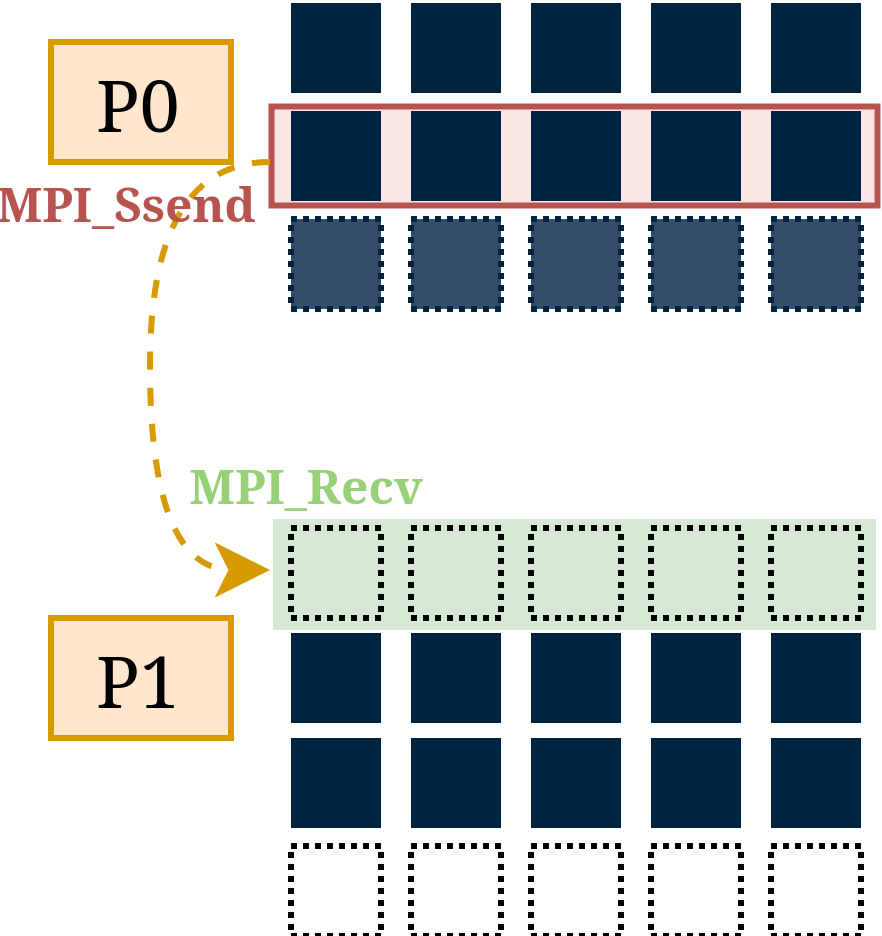

The diagram above was exported from draw.io. Its source (the exported page's mxGraphModel, read from the mxfile embedded in the PNG):
<mxGraphModel dx="613" dy="167" grid="1" gridSize="10" guides="1" tooltips="1" connect="1" arrows="1" fold="1" page="1" pageScale="1" pageWidth="160" pageHeight="90" math="0" shadow="0">
  <root>
    <mxCell id="oO5WpxS_hehuL3FYNtDt-0" />
    <mxCell id="oO5WpxS_hehuL3FYNtDt-1" parent="oO5WpxS_hehuL3FYNtDt-0" />
    <mxCell id="oO5WpxS_hehuL3FYNtDt-2" parent="oO5WpxS_hehuL3FYNtDt-1" style="rounded=0;whiteSpace=wrap;html=1;fillColor=#d5e8d4;strokeColor=none;" value="" vertex="1">
      <mxGeometry height="18.5" width="100.5" x="-107" y="186" as="geometry" />
    </mxCell>
    <mxCell id="oO5WpxS_hehuL3FYNtDt-4" parent="oO5WpxS_hehuL3FYNtDt-1" style="rounded=0;whiteSpace=wrap;html=1;strokeColor=#b85450;fillColor=#f8cecc;fillOpacity=50;" value="" vertex="1">
      <mxGeometry height="16.5" width="101" x="-107.25" y="117.25" as="geometry" />
    </mxCell>
    <mxCell id="oO5WpxS_hehuL3FYNtDt-6" parent="oO5WpxS_hehuL3FYNtDt-1" style="whiteSpace=wrap;html=1;aspect=fixed;fillColor=#002341;fontColor=#ffffff;strokeColor=none;strokeWidth=1;dashed=1;dashPattern=1 1;" value="" vertex="1">
      <mxGeometry height="15" width="15" x="-104" y="100" as="geometry" />
    </mxCell>
    <mxCell id="oO5WpxS_hehuL3FYNtDt-7" parent="oO5WpxS_hehuL3FYNtDt-1" style="rounded=0;whiteSpace=wrap;html=1;fillColor=#ffe6cc;strokeColor=#d79b00;" value="P0" vertex="1">
      <mxGeometry height="20" width="30" x="-144" y="106.5" as="geometry" />
    </mxCell>
    <mxCell id="oO5WpxS_hehuL3FYNtDt-8" parent="oO5WpxS_hehuL3FYNtDt-1" style="rounded=0;whiteSpace=wrap;html=1;fillColor=#ffe6cc;strokeColor=#d79b00;" value="P1" vertex="1">
      <mxGeometry height="20" width="30" x="-144" y="202.5" as="geometry" />
    </mxCell>
    <mxCell id="oO5WpxS_hehuL3FYNtDt-9" parent="oO5WpxS_hehuL3FYNtDt-1" style="whiteSpace=wrap;html=1;aspect=fixed;fillColor=#002341;fontColor=#ffffff;strokeColor=none;strokeWidth=1;dashed=1;dashPattern=1 1;" value="" vertex="1">
      <mxGeometry height="15" width="15" x="-84" y="100" as="geometry" />
    </mxCell>
    <mxCell id="oO5WpxS_hehuL3FYNtDt-10" parent="oO5WpxS_hehuL3FYNtDt-1" style="whiteSpace=wrap;html=1;aspect=fixed;fillColor=#002341;fontColor=#ffffff;strokeColor=none;strokeWidth=1;dashed=1;dashPattern=1 1;" value="" vertex="1">
      <mxGeometry height="15" width="15" x="-64" y="100" as="geometry" />
    </mxCell>
    <mxCell id="oO5WpxS_hehuL3FYNtDt-11" parent="oO5WpxS_hehuL3FYNtDt-1" style="whiteSpace=wrap;html=1;aspect=fixed;fillColor=#002341;fontColor=#ffffff;strokeColor=none;strokeWidth=1;dashed=1;dashPattern=1 1;" value="" vertex="1">
      <mxGeometry height="15" width="15" x="-44" y="100" as="geometry" />
    </mxCell>
    <mxCell id="oO5WpxS_hehuL3FYNtDt-12" parent="oO5WpxS_hehuL3FYNtDt-1" style="whiteSpace=wrap;html=1;aspect=fixed;fillColor=#002341;fontColor=#ffffff;strokeColor=none;strokeWidth=1;dashed=1;dashPattern=1 1;" value="" vertex="1">
      <mxGeometry height="15" width="15" x="-24" y="100" as="geometry" />
    </mxCell>
    <mxCell id="oO5WpxS_hehuL3FYNtDt-13" parent="oO5WpxS_hehuL3FYNtDt-1" style="whiteSpace=wrap;html=1;aspect=fixed;fillColor=#002341;fontColor=#ffffff;strokeColor=none;strokeWidth=1;dashed=1;dashPattern=1 1;" value="" vertex="1">
      <mxGeometry height="15" width="15" x="-104" y="205" as="geometry" />
    </mxCell>
    <mxCell id="oO5WpxS_hehuL3FYNtDt-14" parent="oO5WpxS_hehuL3FYNtDt-1" style="whiteSpace=wrap;html=1;aspect=fixed;fillColor=#002341;fontColor=#ffffff;strokeColor=none;strokeWidth=1;dashed=1;dashPattern=1 1;" value="" vertex="1">
      <mxGeometry height="15" width="15" x="-84" y="205" as="geometry" />
    </mxCell>
    <mxCell id="oO5WpxS_hehuL3FYNtDt-15" parent="oO5WpxS_hehuL3FYNtDt-1" style="whiteSpace=wrap;html=1;aspect=fixed;fillColor=#002341;fontColor=#ffffff;strokeColor=none;strokeWidth=1;dashed=1;dashPattern=1 1;" value="" vertex="1">
      <mxGeometry height="15" width="15" x="-64" y="205" as="geometry" />
    </mxCell>
    <mxCell id="oO5WpxS_hehuL3FYNtDt-16" parent="oO5WpxS_hehuL3FYNtDt-1" style="whiteSpace=wrap;html=1;aspect=fixed;fillColor=#002341;fontColor=#ffffff;strokeColor=none;strokeWidth=1;dashed=1;dashPattern=1 1;" value="" vertex="1">
      <mxGeometry height="15" width="15" x="-44" y="205" as="geometry" />
    </mxCell>
    <mxCell id="oO5WpxS_hehuL3FYNtDt-17" parent="oO5WpxS_hehuL3FYNtDt-1" style="whiteSpace=wrap;html=1;aspect=fixed;fillColor=#002341;fontColor=#ffffff;strokeColor=none;strokeWidth=1;dashed=1;dashPattern=1 1;" value="" vertex="1">
      <mxGeometry height="15" width="15" x="-24" y="205" as="geometry" />
    </mxCell>
    <mxCell id="oO5WpxS_hehuL3FYNtDt-18" parent="oO5WpxS_hehuL3FYNtDt-1" style="whiteSpace=wrap;html=1;aspect=fixed;fillColor=#002341;fontColor=#ffffff;strokeColor=none;strokeWidth=1;dashed=1;dashPattern=1 1;" value="" vertex="1">
      <mxGeometry height="15" width="15" x="-104" y="118" as="geometry" />
    </mxCell>
    <mxCell id="oO5WpxS_hehuL3FYNtDt-19" parent="oO5WpxS_hehuL3FYNtDt-1" style="whiteSpace=wrap;html=1;aspect=fixed;fillColor=#002341;fontColor=#ffffff;strokeColor=none;strokeWidth=1;dashed=1;dashPattern=1 1;" value="" vertex="1">
      <mxGeometry height="15" width="15" x="-84" y="118" as="geometry" />
    </mxCell>
    <mxCell id="oO5WpxS_hehuL3FYNtDt-20" parent="oO5WpxS_hehuL3FYNtDt-1" style="whiteSpace=wrap;html=1;aspect=fixed;fillColor=#002341;fontColor=#ffffff;strokeColor=none;strokeWidth=1;dashed=1;dashPattern=1 1;" value="" vertex="1">
      <mxGeometry height="15" width="15" x="-64" y="118" as="geometry" />
    </mxCell>
    <mxCell id="oO5WpxS_hehuL3FYNtDt-21" parent="oO5WpxS_hehuL3FYNtDt-1" style="whiteSpace=wrap;html=1;aspect=fixed;fillColor=#002341;fontColor=#ffffff;strokeColor=none;strokeWidth=1;dashed=1;dashPattern=1 1;" value="" vertex="1">
      <mxGeometry height="15" width="15" x="-44" y="118" as="geometry" />
    </mxCell>
    <mxCell id="oO5WpxS_hehuL3FYNtDt-22" parent="oO5WpxS_hehuL3FYNtDt-1" style="whiteSpace=wrap;html=1;aspect=fixed;fillColor=#002341;fontColor=#ffffff;strokeColor=none;strokeWidth=1;dashed=1;dashPattern=1 1;" value="" vertex="1">
      <mxGeometry height="15" width="15" x="-24" y="118" as="geometry" />
    </mxCell>
    <mxCell id="oO5WpxS_hehuL3FYNtDt-28" parent="oO5WpxS_hehuL3FYNtDt-1" style="whiteSpace=wrap;html=1;aspect=fixed;fillColor=none;fontColor=#ffffff;strokeColor=default;strokeWidth=1;dashed=1;dashPattern=1 1;" value="" vertex="1">
      <mxGeometry height="15" width="15" x="-104" y="187.5" as="geometry" />
    </mxCell>
    <mxCell id="oO5WpxS_hehuL3FYNtDt-29" parent="oO5WpxS_hehuL3FYNtDt-1" style="whiteSpace=wrap;html=1;aspect=fixed;fillColor=none;fontColor=#ffffff;strokeColor=default;strokeWidth=1;dashed=1;dashPattern=1 1;" value="" vertex="1">
      <mxGeometry height="15" width="15" x="-84" y="187.5" as="geometry" />
    </mxCell>
    <mxCell id="oO5WpxS_hehuL3FYNtDt-30" parent="oO5WpxS_hehuL3FYNtDt-1" style="whiteSpace=wrap;html=1;aspect=fixed;fillColor=none;fontColor=#ffffff;strokeColor=default;strokeWidth=1;dashed=1;dashPattern=1 1;" value="" vertex="1">
      <mxGeometry height="15" width="15" x="-64" y="187.5" as="geometry" />
    </mxCell>
    <mxCell id="oO5WpxS_hehuL3FYNtDt-31" parent="oO5WpxS_hehuL3FYNtDt-1" style="whiteSpace=wrap;html=1;aspect=fixed;fillColor=none;fontColor=#ffffff;strokeColor=default;strokeWidth=1;dashed=1;dashPattern=1 1;" value="" vertex="1">
      <mxGeometry height="15" width="15" x="-44" y="187.5" as="geometry" />
    </mxCell>
    <mxCell id="oO5WpxS_hehuL3FYNtDt-32" parent="oO5WpxS_hehuL3FYNtDt-1" style="whiteSpace=wrap;html=1;aspect=fixed;fillColor=none;fontColor=#ffffff;strokeColor=default;strokeWidth=1;dashed=1;dashPattern=1 1;" value="" vertex="1">
      <mxGeometry height="15" width="15" x="-24" y="187.5" as="geometry" />
    </mxCell>
    <mxCell id="oO5WpxS_hehuL3FYNtDt-33" parent="oO5WpxS_hehuL3FYNtDt-1" style="whiteSpace=wrap;html=1;aspect=fixed;fillColor=#002341;fontColor=#ffffff;strokeColor=none;strokeWidth=1;dashed=1;dashPattern=1 1;" value="" vertex="1">
      <mxGeometry height="15" width="15" x="-104" y="222.5" as="geometry" />
    </mxCell>
    <mxCell id="oO5WpxS_hehuL3FYNtDt-34" parent="oO5WpxS_hehuL3FYNtDt-1" style="whiteSpace=wrap;html=1;aspect=fixed;fillColor=#002341;fontColor=#ffffff;strokeColor=none;strokeWidth=1;dashed=1;dashPattern=1 1;" value="" vertex="1">
      <mxGeometry height="15" width="15" x="-84" y="222.5" as="geometry" />
    </mxCell>
    <mxCell id="oO5WpxS_hehuL3FYNtDt-35" parent="oO5WpxS_hehuL3FYNtDt-1" style="whiteSpace=wrap;html=1;aspect=fixed;fillColor=#002341;fontColor=#ffffff;strokeColor=none;strokeWidth=1;dashed=1;dashPattern=1 1;" value="" vertex="1">
      <mxGeometry height="15" width="15" x="-64" y="222.5" as="geometry" />
    </mxCell>
    <mxCell id="oO5WpxS_hehuL3FYNtDt-36" parent="oO5WpxS_hehuL3FYNtDt-1" style="whiteSpace=wrap;html=1;aspect=fixed;fillColor=#002341;fontColor=#ffffff;strokeColor=none;strokeWidth=1;dashed=1;dashPattern=1 1;" value="" vertex="1">
      <mxGeometry height="15" width="15" x="-44" y="222.5" as="geometry" />
    </mxCell>
    <mxCell id="oO5WpxS_hehuL3FYNtDt-37" parent="oO5WpxS_hehuL3FYNtDt-1" style="whiteSpace=wrap;html=1;aspect=fixed;fillColor=#002341;fontColor=#ffffff;strokeColor=none;strokeWidth=1;dashed=1;dashPattern=1 1;" value="" vertex="1">
      <mxGeometry height="15" width="15" x="-24" y="222.5" as="geometry" />
    </mxCell>
    <mxCell id="oO5WpxS_hehuL3FYNtDt-38" parent="oO5WpxS_hehuL3FYNtDt-1" style="whiteSpace=wrap;html=1;aspect=fixed;fillColor=none;fontColor=#ffffff;strokeColor=default;strokeWidth=1;dashed=1;dashPattern=1 1;" value="" vertex="1">
      <mxGeometry height="15" width="15" x="-44" y="187.5" as="geometry" />
    </mxCell>
    <mxCell id="oO5WpxS_hehuL3FYNtDt-39" parent="oO5WpxS_hehuL3FYNtDt-1" style="whiteSpace=wrap;html=1;aspect=fixed;fillColor=none;fontColor=#ffffff;strokeColor=default;strokeWidth=1;dashed=1;dashPattern=1 1;" value="" vertex="1">
      <mxGeometry height="15" width="15" x="-24" y="187.5" as="geometry" />
    </mxCell>
    <mxCell id="oO5WpxS_hehuL3FYNtDt-40" parent="oO5WpxS_hehuL3FYNtDt-1" style="whiteSpace=wrap;html=1;aspect=fixed;fillColor=none;fontColor=#ffffff;strokeColor=default;strokeWidth=1;dashed=1;dashPattern=1 1;" value="" vertex="1">
      <mxGeometry height="15" width="15" x="-64" y="187.5" as="geometry" />
    </mxCell>
    <mxCell id="oO5WpxS_hehuL3FYNtDt-41" parent="oO5WpxS_hehuL3FYNtDt-1" style="whiteSpace=wrap;html=1;aspect=fixed;fillColor=none;fontColor=#ffffff;strokeColor=default;strokeWidth=1;dashed=1;dashPattern=1 1;" value="" vertex="1">
      <mxGeometry height="15" width="15" x="-84" y="187.5" as="geometry" />
    </mxCell>
    <mxCell id="oO5WpxS_hehuL3FYNtDt-42" parent="oO5WpxS_hehuL3FYNtDt-1" style="whiteSpace=wrap;html=1;aspect=fixed;fillColor=none;fontColor=#ffffff;strokeColor=default;strokeWidth=1;dashed=1;dashPattern=1 1;" value="" vertex="1">
      <mxGeometry height="15" width="15" x="-104" y="187.5" as="geometry" />
    </mxCell>
    <mxCell id="oO5WpxS_hehuL3FYNtDt-43" parent="oO5WpxS_hehuL3FYNtDt-1" style="whiteSpace=wrap;html=1;aspect=fixed;fillColor=none;fontColor=#ffffff;strokeColor=default;strokeWidth=1;dashed=1;dashPattern=1 1;" value="" vertex="1">
      <mxGeometry height="15" width="15" x="-24" y="240.5" as="geometry" />
    </mxCell>
    <mxCell id="oO5WpxS_hehuL3FYNtDt-44" parent="oO5WpxS_hehuL3FYNtDt-1" style="whiteSpace=wrap;html=1;aspect=fixed;fillColor=none;fontColor=#ffffff;strokeColor=default;strokeWidth=1;dashed=1;dashPattern=1 1;" value="" vertex="1">
      <mxGeometry height="15" width="15" x="-44" y="240.5" as="geometry" />
    </mxCell>
    <mxCell id="oO5WpxS_hehuL3FYNtDt-45" parent="oO5WpxS_hehuL3FYNtDt-1" style="whiteSpace=wrap;html=1;aspect=fixed;fillColor=none;fontColor=#ffffff;strokeColor=default;strokeWidth=1;dashed=1;dashPattern=1 1;" value="" vertex="1">
      <mxGeometry height="15" width="15" x="-64" y="240.5" as="geometry" />
    </mxCell>
    <mxCell id="oO5WpxS_hehuL3FYNtDt-46" parent="oO5WpxS_hehuL3FYNtDt-1" style="whiteSpace=wrap;html=1;aspect=fixed;fillColor=none;fontColor=#ffffff;strokeColor=default;strokeWidth=1;dashed=1;dashPattern=1 1;" value="" vertex="1">
      <mxGeometry height="15" width="15" x="-84" y="240.5" as="geometry" />
    </mxCell>
    <mxCell id="oO5WpxS_hehuL3FYNtDt-47" parent="oO5WpxS_hehuL3FYNtDt-1" style="whiteSpace=wrap;html=1;aspect=fixed;fillColor=none;fontColor=#ffffff;strokeColor=default;strokeWidth=1;dashed=1;dashPattern=1 1;" value="" vertex="1">
      <mxGeometry height="15" width="15" x="-104" y="240.5" as="geometry" />
    </mxCell>
    <mxCell id="oO5WpxS_hehuL3FYNtDt-49" edge="1" parent="oO5WpxS_hehuL3FYNtDt-1" style="endArrow=classic;html=1;rounded=0;entryX=1;entryY=0.5;entryDx=0;entryDy=0;fillColor=#ffe6cc;strokeColor=#d79b00;edgeStyle=orthogonalEdgeStyle;curved=1;dashed=1;" value="">
      <mxGeometry height="50" relative="1" width="50" as="geometry">
        <Array as="points">
          <mxPoint x="-127.5" y="126.5" />
          <mxPoint x="-127.5" y="194.5" />
        </Array>
        <mxPoint x="-107.5" y="126.5" as="sourcePoint" />
        <mxPoint x="-107.5" y="194.5" as="targetPoint" />
      </mxGeometry>
    </mxCell>
    <mxCell id="oO5WpxS_hehuL3FYNtDt-50" parent="oO5WpxS_hehuL3FYNtDt-1" style="text;html=1;whiteSpace=wrap;strokeColor=none;fillColor=none;align=center;verticalAlign=middle;rounded=0;" value="&lt;font style=&quot;font-size: 8px; color: rgb(151, 208, 119);&quot;&gt;&lt;b&gt;MPI_Recv&lt;/b&gt;&lt;/font&gt;" vertex="1">
      <mxGeometry height="11.5" width="38" x="-120.5" y="173.5" as="geometry" />
    </mxCell>
    <mxCell id="oO5WpxS_hehuL3FYNtDt-52" parent="oO5WpxS_hehuL3FYNtDt-1" style="text;html=1;whiteSpace=wrap;strokeColor=none;fillColor=none;align=center;verticalAlign=middle;rounded=0;" value="&lt;font style=&quot;font-size: 8px; color: rgb(184, 84, 80);&quot;&gt;&lt;b&gt;MPI_Ssend&lt;/b&gt;&lt;/font&gt;" vertex="1">
      <mxGeometry height="11.5" width="38" x="-150" y="126.5" as="geometry" />
    </mxCell>
    <mxCell id="JvNPtK3C_8wdTg1Whmgu-0" parent="oO5WpxS_hehuL3FYNtDt-1" style="whiteSpace=wrap;html=1;aspect=fixed;fillColor=#002341;fontColor=#ffffff;strokeColor=#002341;strokeWidth=1;dashed=1;dashPattern=1 1;fillOpacity=80;" value="" vertex="1">
      <mxGeometry height="15" width="15" x="-44" y="136" as="geometry" />
    </mxCell>
    <mxCell id="JvNPtK3C_8wdTg1Whmgu-1" parent="oO5WpxS_hehuL3FYNtDt-1" style="whiteSpace=wrap;html=1;aspect=fixed;fillColor=#002341;fontColor=#ffffff;strokeColor=#002341;strokeWidth=1;dashed=1;dashPattern=1 1;fillOpacity=80;" value="" vertex="1">
      <mxGeometry height="15" width="15" x="-24" y="136" as="geometry" />
    </mxCell>
    <mxCell id="JvNPtK3C_8wdTg1Whmgu-2" parent="oO5WpxS_hehuL3FYNtDt-1" style="whiteSpace=wrap;html=1;aspect=fixed;fillColor=#002341;fontColor=#ffffff;strokeColor=#002341;strokeWidth=1;dashed=1;dashPattern=1 1;fillOpacity=80;" value="" vertex="1">
      <mxGeometry height="15" width="15" x="-64" y="136" as="geometry" />
    </mxCell>
    <mxCell id="JvNPtK3C_8wdTg1Whmgu-3" parent="oO5WpxS_hehuL3FYNtDt-1" style="whiteSpace=wrap;html=1;aspect=fixed;fillColor=#002341;fontColor=#ffffff;strokeColor=#002341;strokeWidth=1;dashed=1;dashPattern=1 1;fillOpacity=80;" value="" vertex="1">
      <mxGeometry height="15" width="15" x="-84" y="136" as="geometry" />
    </mxCell>
    <mxCell id="JvNPtK3C_8wdTg1Whmgu-4" parent="oO5WpxS_hehuL3FYNtDt-1" style="whiteSpace=wrap;html=1;aspect=fixed;fillColor=#002341;fontColor=#ffffff;strokeColor=#002341;strokeWidth=1;dashed=1;dashPattern=1 1;fillOpacity=80;" value="" vertex="1">
      <mxGeometry height="15" width="15" x="-104" y="136" as="geometry" />
    </mxCell>
  </root>
</mxGraphModel>